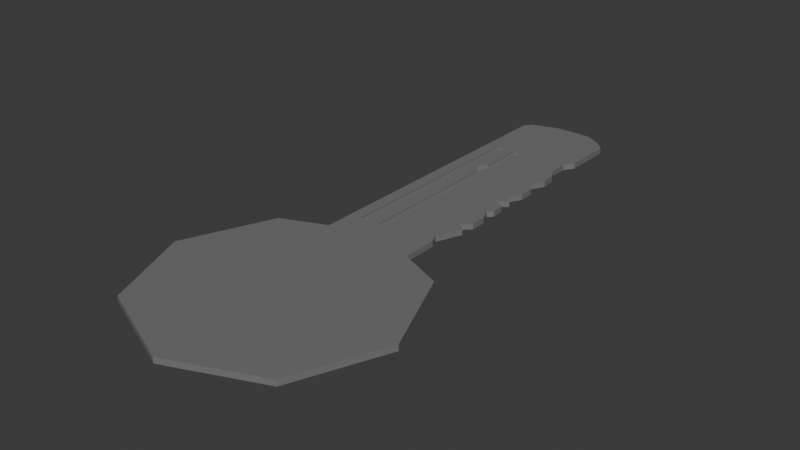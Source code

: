 # Source: Llave.blend  (saved by Blender 5.1.30; exported with 4.5.12 LTS)
import bpy
from mathutils import Matrix  # noqa: F401  (used for matrix-valued properties, if any)

bpy.ops.wm.read_factory_settings(use_empty=True)
scene = bpy.context.scene
scene.name = 'Scene'

# ---- collections
col_collection = bpy.data.collections.new('Collection'); scene.collection.children.link(col_collection)

# ---- materials (node trees are filled in below, after node groups)
mat_material_001 = bpy.data.materials.new('Material.001')

# ---- material node trees
mat_material_001.use_nodes = True; mat_material_001.node_tree.nodes.clear()
_N = mat_material_001.node_tree.nodes; _L = mat_material_001.node_tree.links
n0 = _N.new('ShaderNodeBsdfPrincipled'); n0.name = 'Principled BSDF'; n0.location = (-200, 100)
n0.inputs[0].default_value = (0.1871, 0.1871, 0.1871, 1.0)
n1 = _N.new('ShaderNodeOutputMaterial'); n1.name = 'Material Output'; n1.location = (200, 100)
_L.new(n0.outputs[0], n1.inputs[0])
n1.is_active_output = True

# ---- world
world_world = bpy.data.worlds.new('World'); scene.world = world_world
world_world.use_nodes = True; world_world.node_tree.nodes.clear()
_N = world_world.node_tree.nodes; _L = world_world.node_tree.links
n0 = _N.new('ShaderNodeOutputWorld'); n0.name = 'World Output'; n0.location = (200, 100)
n1 = _N.new('ShaderNodeBackground'); n1.name = 'Background'; n1.location = (-200, 100)
n1.inputs[0].default_value = (0.05088, 0.05088, 0.05088, 1.0)
_L.new(n1.outputs[0], n0.inputs[0])
n0.is_active_output = True
world_world.color = (0.05088, 0.05088, 0.05088)
world_world.sun_shadow_jitter_overblur = 0.0

# ---- meshes
me_cylinder_001 = bpy.data.meshes.new('Cylinder.001')
me_cylinder_001.from_pydata([(7.451e-09, 1.0, -0.02951), (7.451e-09, 1.0, 0.02951), (0.7071, 0.7071, -0.02951), (0.7071, 0.7071, 0.02951), (1.0, 0.0, -0.02951), (1.0, 0.0, 0.02951), (0.7071, -0.7071, -0.02951), (0.7071, -0.7071, 0.02951), (7.451e-09, -1.0, -0.02951), (7.451e-09, -1.0, 0.02951), (-0.7071, -0.7071, -0.02951), (-0.7071, -0.7071, 0.02951), (-1.0, 0.0, -0.02951), (-1.0, 0.0, 0.02951), (-0.7071, 0.7071, -0.02951), (-0.7071, 0.7071, 0.02951), (0.3536, 0.8536, -0.02951), (0.3536, 0.8536, 0.02951), (-0.3536, 0.8536, -0.02951), (-0.3536, 0.8536, 0.02951), (0.3536, 1.139, -0.02951), (0.3536, 1.139, 0.02951), (-0.3536, 3.28, -0.02951), (-0.3536, 3.28, 0.02951), (-0.07928, 3.425, -0.02951), (-0.07928, 3.425, 0.02951), (0.3243, 1.208, -0.02951), (0.3243, 1.208, 0.02951), (0.4059, 1.409, -0.02951), (0.4059, 1.409, 0.02951), (0.3473, 1.459, -0.02951), (0.3473, 1.459, 0.02951), (0.4122, 1.526, -0.02951), (0.4122, 1.526, 0.02951), (0.4122, 1.652, -0.02951), (0.4122, 1.652, 0.02951), (0.3724, 1.744, -0.02951), (0.3724, 1.744, 0.02951), (0.4101, 1.782, -0.02951), (0.4101, 1.782, 0.02951), (0.4059, 1.88, -0.02951), (0.4059, 1.88, 0.02951), (0.3347, 1.934, -0.02951), (0.3347, 1.934, 0.02951), (0.4038, 1.983, -0.02951), (0.4038, 1.983, 0.02951), (0.3494, 2.035, -0.02951), (0.3494, 2.035, 0.02951), (0.4059, 2.144, -0.02951), (0.4059, 2.144, 0.02951), (0.4059, 2.265, -0.02951), (0.4059, 2.265, 0.02951), (0.3577, 2.343, -0.02951), (0.3577, 2.343, 0.02951), (0.4101, 2.447, -0.02951), (0.4101, 2.447, 0.02951), (0.4017, 2.564, -0.02951), (0.4017, 2.564, 0.02951), (0.3515, 2.663, -0.02951), (0.3515, 2.663, 0.02951), (0.3515, 2.803, -0.02951), (0.3515, 2.803, 0.02951), (0.4059, 2.883, -0.02951), (0.4059, 2.883, 0.02951), (0.4059, 3.279, -0.02951), (0.4059, 3.279, 0.02951), (-0.3144, 3.346, 0.02951), (-0.3144, 3.346, -0.02951), (0.207, 3.425, -0.02951), (0.207, 3.425, 0.02951), (0.3487, 3.34, -0.02951), (0.3487, 3.34, 0.02951), (0.4059, 3.279, -0.02951), (0.4059, 3.279, 0.02951), (-0.1858, 1.088, 0.02951), (-0.1054, 1.086, 0.02951), (-0.02502, 1.086, 0.02951), (-0.265, 1.088, 0.02951), (-0.265, 2.775, 0.02951), (-0.1488, 2.334, 0.02951), (-0.1858, 2.775, 0.02951), (-0.02401, 2.424, 0.02951), (-0.02502, 2.265, 0.02951), (-0.1054, 2.265, 0.02951), (-0.06842, 2.334, 0.02951), (-0.1044, 2.424, 0.02951), (-0.1044, 2.775, 0.02951), (-0.02401, 2.775, 0.02951), (-0.1054, 1.086, 0.001983), (-0.02502, 1.086, 0.001983), (-0.1858, 1.088, 0.001983), (-0.265, 1.088, 0.001983), (-0.1858, 2.775, 0.001983), (-0.265, 2.775, 0.001983), (-0.02502, 2.265, 0.001983), (-0.06842, 2.334, 0.001983), (-0.02401, 2.424, 0.001983), (-0.02401, 2.775, 0.001983), (-0.1044, 2.775, 0.001983), (-0.1044, 2.424, 0.001983), (-0.1488, 2.334, 0.001983), (-0.1054, 2.265, 0.001983)], [], [(16, 17, 3, 2), (2, 3, 5, 4), (4, 5, 7, 6), (6, 7, 9, 8), (8, 9, 11, 10), (10, 11, 13, 12), (19, 15, 13, 11, 9, 7, 5, 3, 17, 1), (12, 13, 15, 14), (18, 19, 1, 0), (18, 0, 16, 2, 4, 6, 8, 10, 12, 14), (0, 1, 17, 16), (14, 15, 19, 18), (18, 19, 23, 22), (16, 17, 21, 20), (22, 23, 66, 67), (20, 21, 27, 26), (26, 27, 29, 28), (28, 29, 31, 30), (30, 31, 33, 32), (32, 33, 35, 34), (34, 35, 37, 36), (36, 37, 39, 38), (38, 39, 41, 40), (40, 41, 43, 42), (42, 43, 45, 44), (44, 45, 47, 46), (46, 47, 49, 48), (48, 49, 51, 50), (50, 51, 53, 52), (52, 53, 55, 54), (54, 55, 57, 56), (56, 57, 59, 58), (58, 59, 61, 60), (60, 61, 63, 62), (62, 63, 65, 64), (67, 66, 25, 24), (24, 25, 69, 68), (68, 69, 71, 70), (70, 71, 73, 72), (76, 1, 19, 77, 74, 75), (80, 78, 77, 19, 23, 66, 25, 69, 71, 73, 65, 63, 61, 59, 57, 55, 53, 51, 49, 47, 45, 43, 41, 39, 37, 35, 33, 31, 29, 27, 21, 17, 1, 76, 82, 84, 81, 87, 86, 85, 79, 83, 75, 74), (72, 70, 68, 24, 67, 22, 18, 0, 16, 20, 26, 28, 30, 32, 34, 36, 38, 40, 42, 44, 46, 48, 50, 52, 54, 56, 58, 60, 62, 64), (84, 82, 94, 95), (75, 83, 101, 88), (90, 91, 93, 92), (88, 101, 100, 99, 98, 97, 96, 95, 94, 89), (74, 77, 91, 90), (81, 84, 95, 96), (87, 81, 96, 97), (80, 74, 90, 92), (86, 87, 97, 98), (78, 80, 92, 93), (85, 86, 98, 99), (77, 78, 93, 91), (76, 75, 88, 89), (79, 85, 99, 100), (83, 79, 100, 101), (82, 76, 89, 94)])
_uv = me_cylinder_001.uv_layers.new(name='UVMap')
_uv.uv.foreach_set('vector', [0.9375, 0.5, 0.9375, 1.0, 0.875, 1.0, 0.875, 0.5, 0.875, 0.5, 0.875, 1.0, 0.75, 1.0, 0.75, 0.5, 0.75, 0.5, 0.75, 1.0, 0.625, 1.0, 0.625, 0.5, 0.625, 0.5, 0.625, 1.0, 0.5, 1.0, 0.5, 0.5, 0.5, 0.5, 0.5, 1.0, 0.375, 1.0, 0.375, 0.5, 0.375, 0.5, 0.375, 1.0, 0.25, 1.0, 0.25, 0.5, 0.1651, 0.4549, 0.08029, 0.4197, 0.01, 0.25, 0.08029, 0.08029, 0.25, 0.01, 0.4197, 0.08029, 0.49, 0.25, 0.4197, 0.4197, 0.3349, 0.4549, 0.25, 0.49, 0.25, 0.5, 0.25, 1.0, 0.125, 1.0, 0.125, 0.5, 0.0625, 0.5, 0.0625, 1.0, 0.0, 1.0, 0.0, 0.5, 0.6651, 0.4549, 0.75, 0.49, 0.8349, 0.4549, 0.9197, 0.4197, 0.99, 0.25, 0.9197, 0.08029, 0.75, 0.01, 0.5803, 0.08029, 0.51, 0.25, 0.5803, 0.4197, 1.0, 0.5, 1.0, 1.0, 0.9375, 1.0, 0.9375, 0.5, 0.125, 0.5, 0.125, 1.0, 0.0625, 1.0, 0.0625, 0.5, 0.0625, 0.5, 0.0625, 1.0, 0.0625, 1.0, 0.0625, 0.5, 0.9375, 0.5, 0.9375, 1.0, 0.9375, 1.0, 0.9375, 0.5, 0.0625, 0.5, 0.0625, 1.0, 0.0625, 1.0, 0.0625, 0.5, 0.9375, 0.5, 0.9375, 1.0, 0.9375, 1.0, 0.9375, 0.5, 0.9375, 0.5, 0.9375, 1.0, 0.9375, 1.0, 0.9375, 0.5, 0.9375, 0.5, 0.9375, 1.0, 0.9375, 1.0, 0.9375, 0.5, 0.9375, 0.5, 0.9375, 1.0, 0.9375, 1.0, 0.9375, 0.5, 0.9375, 0.5, 0.9375, 1.0, 0.9375, 1.0, 0.9375, 0.5, 0.9375, 0.5, 0.9375, 1.0, 0.9375, 1.0, 0.9375, 0.5, 0.9375, 0.5, 0.9375, 1.0, 0.9375, 1.0, 0.9375, 0.5, 0.9375, 0.5, 0.9375, 1.0, 0.9375, 1.0, 0.9375, 0.5, 0.9375, 0.5, 0.9375, 1.0, 0.9375, 1.0, 0.9375, 0.5, 0.9375, 0.5, 0.9375, 1.0, 0.9375, 1.0, 0.9375, 0.5, 0.9375, 0.5, 0.9375, 1.0, 0.9375, 1.0, 0.9375, 0.5, 0.9375, 0.5, 0.9375, 1.0, 0.9375, 1.0, 0.9375, 0.5, 0.9375, 0.5, 0.9375, 1.0, 0.9375, 1.0, 0.9375, 0.5, 0.9375, 0.5, 0.9375, 1.0, 0.9375, 1.0, 0.9375, 0.5, 0.9375, 0.5, 0.9375, 1.0, 0.9375, 1.0, 0.9375, 0.5, 0.9375, 0.5, 0.9375, 1.0, 0.9375, 1.0, 0.9375, 0.5, 0.9375, 0.5, 0.9375, 1.0, 0.9375, 1.0, 0.9375, 0.5, 0.9375, 0.5, 0.9375, 1.0, 0.9375, 1.0, 0.9375, 0.5, 0.9375, 0.5, 0.9375, 1.0, 0.9375, 1.0, 0.9375, 0.5, 0.9375, 0.5, 0.9375, 1.0, 0.9375, 1.0, 0.9375, 0.5, 0.0625, 0.5, 0.0625, 1.0, 0.0625, 1.0, 0.0625, 0.5, 0.0625, 0.5, 0.0625, 1.0, 0.0625, 1.0, 0.0625, 0.5, 0.0625, 0.5, 0.0625, 1.0, 0.0625, 1.0, 0.0625, 0.5, 0.0625, 0.5, 0.0625, 1.0, 0.0625, 1.0, 0.0625, 0.5, 0.0, 0.0, 0.0, 0.0, 0.0, 0.0, 0.0, 0.0, 0.0, 0.0, 0.0, 0.0, 0.0, 0.0, 0.0, 0.0, 0.0, 0.0, 0.0, 0.0, 0.0, 0.0, 0.0, 0.0, 0.0, 0.0, 0.0, 0.0, 0.0, 0.0, 0.0, 0.0, 0.0, 0.0, 0.0, 0.0, 0.0, 0.0, 0.0, 0.0, 0.0, 0.0, 0.0, 0.0, 0.0, 0.0, 0.0, 0.0, 0.0, 0.0, 0.0, 0.0, 0.0, 0.0, 0.0, 0.0, 0.0, 0.0, 0.0, 0.0, 0.0, 0.0, 0.0, 0.0, 0.0, 0.0, 0.0, 0.0, 0.0, 0.0, 0.0, 0.0, 0.0, 0.0, 0.0, 0.0, 0.0, 0.0, 0.0, 0.0, 0.0, 0.0, 0.0, 0.0, 0.0, 0.0, 0.0, 0.0, 0.0, 0.0, 0.0, 0.0, 0.0, 0.0, 0.0, 0.0, 0.0, 0.0, 0.0, 0.0, 0.0, 0.0, 0.0, 0.0, 0.0, 0.0, 0.0, 0.0, 0.0, 0.0, 0.0, 0.0, 0.0, 0.0, 0.0, 0.0, 0.0, 0.0, 0.0, 0.0, 0.0, 0.0, 0.0, 0.0, 0.0, 0.0, 0.0, 0.0, 0.0, 0.0, 0.0, 0.0, 0.0, 0.0, 0.0, 0.0, 0.0, 0.0, 0.0, 0.0, 0.0, 0.0, 0.0, 0.0, 0.0, 0.0, 0.0, 0.0, 0.0, 0.0, 0.0, 0.0, 0.0, 0.0, 0.0, 0.0, 0.0, 0.0, 0.0, 0.0, 0.0, 0.0, 0.0, 0.0, 0.0, 0.0, 0.0, 0.0, 0.0, 0.0, 0.0, 0.0, 0.0, 0.0, 0.0, 0.0, 0.0, 0.0, 0.0, 0.0, 0.0, 0.0, 0.0, 0.0, 0.0, 0.0, 0.0, 0.0, 0.0, 0.0, 0.0, 0.0, 0.0, 0.0, 0.0, 0.0, 0.0, 0.0, 0.0, 0.0, 0.0, 0.0, 0.0, 0.0, 0.0, 0.0, 0.0, 0.0, 0.0, 0.0, 0.0, 0.0, 0.0, 0.0, 0.0, 0.0, 0.0, 0.0, 0.0, 0.0, 0.0, 0.0, 0.0, 0.0, 0.0, 0.0, 0.0, 0.0, 0.0, 0.0, 0.0, 0.0, 0.0, 0.0, 0.0, 0.0, 0.0, 0.0, 0.0, 0.0, 0.0, 0.0, 0.0, 0.0, 0.0, 0.0, 0.0, 0.0, 0.0, 0.0, 0.0, 0.0, 0.0, 0.0, 0.0, 0.0, 0.0, 0.0, 0.0, 0.0, 0.0, 0.0, 0.0, 0.0, 0.0, 0.0, 0.0, 0.0, 0.0, 0.0, 0.0, 0.0, 0.0, 0.0, 0.0, 0.0, 0.0, 0.0, 0.0, 0.0, 0.0, 0.0, 0.0, 0.0, 0.0, 0.0, 0.0, 0.0, 0.0, 0.0, 0.0, 0.0, 0.0, 0.0, 0.0, 0.0, 0.0, 0.0, 0.0, 0.0])
me_cylinder_001.materials.append(mat_material_001)
me_cylinder_001.materials.append(None)
me_cylinder_001.update()

# ---- objects
ob_cylinder = bpy.data.objects.new('Cylinder', me_cylinder_001)

# ---- transforms, parenting, visibility, modifiers, constraints
ob_cylinder.location = (0.0, 0.0, 0.0)
ob_cylinder.scale = (0.3623, 0.3623, 0.2872)

# ---- collection membership
col_collection.objects.link(ob_cylinder)

# ---- scene / render settings (as saved in the file)
scene.frame_start = 1; scene.frame_end = 250; scene.frame_set(1)
scene.render.engine = 'BLENDER_EEVEE_NEXT'
scene.render.bake_bias = 0.0
scene.render.bake_samples = 0
scene.cycles.sampling_pattern = 'TABULATED_SOBOL'
scene.eevee.use_volume_custom_range = False
bpy.context.view_layer.update()

# ---- added for rendering (the .blend has no active camera and no usable light): camera, sun
cam_auto = bpy.data.cameras.new('AutoCamera')
cam_auto.lens = 50.0
cam_auto.sensor_width = 36.0
cam_auto.clip_end = 1000.0
ob_auto_camera = bpy.data.objects.new('AutoCamera', cam_auto)
scene.collection.objects.link(ob_auto_camera)
ob_auto_camera.location = (1.62762, -1.51395, 1.30209)
ob_auto_camera.rotation_euler = (1.09748, -7.21219e-08, 0.694738)
scene.camera = ob_auto_camera
light_auto_sun = bpy.data.lights.new('AutoSun', 'SUN')
light_auto_sun.energy = 3.0
light_auto_sun.angle = 0.0523599
ob_auto_sun = bpy.data.objects.new('AutoSun', light_auto_sun)
scene.collection.objects.link(ob_auto_sun)
ob_auto_sun.rotation_euler = (0.872665, 0.174533, 0.523599)
bpy.context.view_layer.update()
